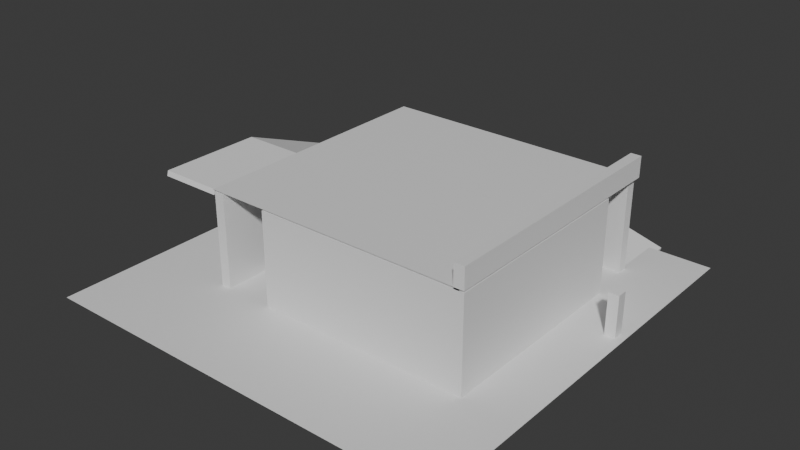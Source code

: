 # Source: radio.blend  (saved by Blender 4.5.90; exported with 4.5.12 LTS)
import bpy
from mathutils import Matrix  # noqa: F401  (used for matrix-valued properties, if any)

bpy.ops.wm.read_factory_settings(use_empty=True)
scene = bpy.context.scene
scene.name = 'Scene'

# ---- collections
col_collection = bpy.data.collections.new('Collection'); scene.collection.children.link(col_collection)

# ---- materials (node trees are filled in below, after node groups)
mat_material = bpy.data.materials.new('Material')
mat_material.alpha_threshold = 0.0
mat_material.roughness = 0.5
mat_material.line_color = (0.0, 0.0, 0.0, 1.0)
mat_material_002 = bpy.data.materials.new('Material.002')
mat_material_002.alpha_threshold = 0.0
mat_material_002.roughness = 0.5
mat_material_002.line_color = (0.0, 0.0, 0.0, 1.0)
mat_material_003 = bpy.data.materials.new('Material.003')
mat_material_003.alpha_threshold = 0.0
mat_material_003.roughness = 0.5
mat_material_003.line_color = (0.0, 0.0, 0.0, 1.0)
mat_material_004 = bpy.data.materials.new('Material.004')
mat_material_004.alpha_threshold = 0.0
mat_material_004.roughness = 0.5
mat_material_004.line_color = (0.0, 0.0, 0.0, 1.0)
mat_material_001 = bpy.data.materials.new('Material.001')
mat_material_001.alpha_threshold = 0.0
mat_material_001.roughness = 0.5
mat_material_001.line_color = (0.0, 0.0, 0.0, 1.0)
mat_material_005 = bpy.data.materials.new('Material.005')
mat_material_005.alpha_threshold = 0.0
mat_material_005.roughness = 0.5
mat_material_005.line_color = (0.0, 0.0, 0.0, 1.0)

# ---- material node trees
mat_material.use_nodes = True; mat_material.node_tree.nodes.clear()
_N = mat_material.node_tree.nodes; _L = mat_material.node_tree.links
n0 = _N.new('ShaderNodeOutputMaterial'); n0.name = 'Material Output'; n0.location = (200, 100)
n1 = _N.new('ShaderNodeBsdfPrincipled'); n1.name = 'Principled BSDF'; n1.location = (-200, 100)
n1.inputs[3].default_value = 1.45
_L.new(n1.outputs[0], n0.inputs[0])
n0.is_active_output = True
mat_material_002.use_nodes = True; mat_material_002.node_tree.nodes.clear()
_N = mat_material_002.node_tree.nodes; _L = mat_material_002.node_tree.links
n0 = _N.new('ShaderNodeOutputMaterial'); n0.name = 'Material Output'; n0.location = (200, 100)
n1 = _N.new('ShaderNodeBsdfPrincipled'); n1.name = 'Principled BSDF'; n1.location = (-200, 100)
n1.inputs[3].default_value = 1.45
_L.new(n1.outputs[0], n0.inputs[0])
n0.is_active_output = True
mat_material_003.use_nodes = True; mat_material_003.node_tree.nodes.clear()
_N = mat_material_003.node_tree.nodes; _L = mat_material_003.node_tree.links
n0 = _N.new('ShaderNodeOutputMaterial'); n0.name = 'Material Output'; n0.location = (200, 100)
n1 = _N.new('ShaderNodeBsdfPrincipled'); n1.name = 'Principled BSDF'; n1.location = (-200, 100)
n1.inputs[3].default_value = 1.45
_L.new(n1.outputs[0], n0.inputs[0])
n0.is_active_output = True
mat_material_004.use_nodes = True; mat_material_004.node_tree.nodes.clear()
_N = mat_material_004.node_tree.nodes; _L = mat_material_004.node_tree.links
n0 = _N.new('ShaderNodeOutputMaterial'); n0.name = 'Material Output'; n0.location = (200, 100)
n1 = _N.new('ShaderNodeBsdfPrincipled'); n1.name = 'Principled BSDF'; n1.location = (-200, 100)
n1.inputs[3].default_value = 1.45
_L.new(n1.outputs[0], n0.inputs[0])
n0.is_active_output = True
mat_material_001.use_nodes = True; mat_material_001.node_tree.nodes.clear()
_N = mat_material_001.node_tree.nodes; _L = mat_material_001.node_tree.links
n0 = _N.new('ShaderNodeOutputMaterial'); n0.name = 'Material Output'; n0.location = (200, 100)
n1 = _N.new('ShaderNodeBsdfPrincipled'); n1.name = 'Principled BSDF'; n1.location = (-200, 100)
n1.inputs[3].default_value = 1.45
_L.new(n1.outputs[0], n0.inputs[0])
n0.is_active_output = True
mat_material_005.use_nodes = True; mat_material_005.node_tree.nodes.clear()
_N = mat_material_005.node_tree.nodes; _L = mat_material_005.node_tree.links
n0 = _N.new('ShaderNodeOutputMaterial'); n0.name = 'Material Output'; n0.location = (200, 100)
n1 = _N.new('ShaderNodeBsdfPrincipled'); n1.name = 'Principled BSDF'; n1.location = (-200, 100)
n1.inputs[3].default_value = 1.45
_L.new(n1.outputs[0], n0.inputs[0])
n0.is_active_output = True

# ---- world
world_world = bpy.data.worlds.new('World'); scene.world = world_world
world_world.use_nodes = True; world_world.node_tree.nodes.clear()
_N = world_world.node_tree.nodes; _L = world_world.node_tree.links
n0 = _N.new('ShaderNodeOutputWorld'); n0.name = 'World Output'; n0.location = (200, 100)
n1 = _N.new('ShaderNodeBackground'); n1.name = 'Background'; n1.location = (-200, 100)
n1.inputs[0].default_value = (0.05088, 0.05088, 0.05088, 1.0)
_L.new(n1.outputs[0], n0.inputs[0])
n0.is_active_output = True
world_world.color = (0.05088, 0.05088, 0.05088)
world_world.sun_shadow_jitter_overblur = 0.0

# ---- meshes
me_cube = bpy.data.meshes.new('Cube')
me_cube.from_pydata([(0.9788, 19.78, 3.5), (0.9788, 19.78, -1.0), (1.0, -20.0, 3.5), (1.0, -20.0, -1.0), (-1.021, 19.78, 3.5), (-1.021, 19.78, -1.0), (-1.0, -20.0, 3.5), (-1.0, -20.0, -1.0), (-68.29, -40.0, -1.0), (11.71, -40.0, -1.0), (-68.29, 40.0, -1.0), (11.71, 40.0, -1.0)], [], [(0, 4, 6, 2), (3, 2, 6, 7), (7, 6, 4, 5), (5, 1, 3, 7), (1, 0, 2, 3), (5, 4, 0, 1), (8, 9, 11, 10)])
_uv = me_cube.uv_layers.new(name='UVMap')
_uv.uv.foreach_set('vector', [0.625, 0.5, 0.875, 0.5, 0.875, 0.75, 0.625, 0.75, 0.375, 0.75, 0.625, 0.75, 0.625, 1.0, 0.375, 1.0, 0.375, 0.0, 0.625, 0.0, 0.625, 0.25, 0.375, 0.25, 0.125, 0.5, 0.375, 0.5, 0.375, 0.75, 0.125, 0.75, 0.375, 0.5, 0.625, 0.5, 0.625, 0.75, 0.375, 0.75, 0.375, 0.25, 0.625, 0.25, 0.625, 0.5, 0.375, 0.5, 0.0, 0.0, 1.0, 0.0, 1.0, 1.0, 0.0, 1.0])
me_cube.materials.append(mat_material)
me_cube.use_mirror_vertex_groups = False
me_cube.update()
me_cube_002 = bpy.data.meshes.new('Cube.002')
me_cube_002.from_pydata([(0.9788, 19.78, 3.5), (0.9788, 19.78, -1.0), (1.0, -20.0, 3.5), (1.0, -20.0, -1.0), (-1.021, 19.78, 3.5), (-1.021, 19.78, -1.0), (-1.0, -20.0, 3.5), (-1.0, -20.0, -1.0)], [], [(0, 4, 6, 2), (3, 2, 6, 7), (7, 6, 4, 5), (5, 1, 3, 7), (1, 0, 2, 3), (5, 4, 0, 1)])
_uv = me_cube_002.uv_layers.new(name='UVMap')
_uv.uv.foreach_set('vector', [0.625, 0.5, 0.875, 0.5, 0.875, 0.75, 0.625, 0.75, 0.375, 0.75, 0.625, 0.75, 0.625, 1.0, 0.375, 1.0, 0.375, 0.0, 0.625, 0.0, 0.625, 0.25, 0.375, 0.25, 0.125, 0.5, 0.375, 0.5, 0.375, 0.75, 0.125, 0.75, 0.375, 0.5, 0.625, 0.5, 0.625, 0.75, 0.375, 0.75, 0.375, 0.25, 0.625, 0.25, 0.625, 0.5, 0.375, 0.5])
me_cube_002.materials.append(mat_material_002)
me_cube_002.use_mirror_vertex_groups = False
me_cube_002.update()
me_cube_003 = bpy.data.meshes.new('Cube.003')
me_cube_003.from_pydata([(0.9788, 19.78, 3.5), (0.9788, 19.78, -1.0), (1.0, -20.0, 3.5), (1.0, -20.0, -1.0), (-1.021, 19.78, 3.5), (-1.021, 19.78, -1.0), (-1.0, -20.0, 3.5), (-1.0, -20.0, -1.0)], [], [(0, 4, 6, 2), (3, 2, 6, 7), (7, 6, 4, 5), (5, 1, 3, 7), (1, 0, 2, 3), (5, 4, 0, 1)])
_uv = me_cube_003.uv_layers.new(name='UVMap')
_uv.uv.foreach_set('vector', [0.625, 0.5, 0.875, 0.5, 0.875, 0.75, 0.625, 0.75, 0.375, 0.75, 0.625, 0.75, 0.625, 1.0, 0.375, 1.0, 0.375, 0.0, 0.625, 0.0, 0.625, 0.25, 0.375, 0.25, 0.125, 0.5, 0.375, 0.5, 0.375, 0.75, 0.125, 0.75, 0.375, 0.5, 0.625, 0.5, 0.625, 0.75, 0.375, 0.75, 0.375, 0.25, 0.625, 0.25, 0.625, 0.5, 0.375, 0.5])
me_cube_003.materials.append(mat_material_003)
me_cube_003.use_mirror_vertex_groups = False
me_cube_003.update()
me_cube_004 = bpy.data.meshes.new('Cube.004')
me_cube_004.from_pydata([(0.9788, 19.78, 3.5), (0.9788, 19.78, -1.0), (1.0, -20.0, 3.5), (1.0, -20.0, -1.0), (-1.021, 19.78, 3.5), (-1.021, 19.78, -1.0), (-1.0, -20.0, 3.5), (-1.0, -20.0, -1.0)], [], [(0, 4, 6, 2), (3, 2, 6, 7), (7, 6, 4, 5), (5, 1, 3, 7), (1, 0, 2, 3), (5, 4, 0, 1)])
_uv = me_cube_004.uv_layers.new(name='UVMap')
_uv.uv.foreach_set('vector', [0.625, 0.5, 0.875, 0.5, 0.875, 0.75, 0.625, 0.75, 0.375, 0.75, 0.625, 0.75, 0.625, 1.0, 0.375, 1.0, 0.375, 0.0, 0.625, 0.0, 0.625, 0.25, 0.375, 0.25, 0.125, 0.5, 0.375, 0.5, 0.375, 0.75, 0.125, 0.75, 0.375, 0.5, 0.625, 0.5, 0.625, 0.75, 0.375, 0.75, 0.375, 0.25, 0.625, 0.25, 0.625, 0.5, 0.375, 0.5])
me_cube_004.materials.append(mat_material_004)
me_cube_004.use_mirror_vertex_groups = False
me_cube_004.update()
me_cube_001 = bpy.data.meshes.new('Cube.001')
me_cube_001.from_pydata([(1.0, 1.0, 1.0), (1.0, 1.0, -1.0), (1.0, -1.0, 1.0), (1.0, -1.0, -1.0), (-1.0, 1.0, 1.0), (-1.0, 1.0, -1.0), (-1.0, -1.0, 1.0), (-1.0, -1.0, -1.0)], [], [(0, 4, 6, 2), (3, 2, 6, 7), (7, 6, 4, 5), (5, 1, 3, 7), (1, 0, 2, 3), (5, 4, 0, 1)])
_uv = me_cube_001.uv_layers.new(name='UVMap')
_uv.uv.foreach_set('vector', [0.625, 0.5, 0.875, 0.5, 0.875, 0.75, 0.625, 0.75, 0.375, 0.75, 0.625, 0.75, 0.625, 1.0, 0.375, 1.0, 0.375, 0.0, 0.625, 0.0, 0.625, 0.25, 0.375, 0.25, 0.125, 0.5, 0.375, 0.5, 0.375, 0.75, 0.125, 0.75, 0.375, 0.5, 0.625, 0.5, 0.625, 0.75, 0.375, 0.75, 0.375, 0.25, 0.625, 0.25, 0.625, 0.5, 0.375, 0.5])
me_cube_001.materials.append(mat_material_001)
me_cube_001.use_mirror_vertex_groups = False
me_cube_001.update()
me_cube_005 = bpy.data.meshes.new('Cube.005')
me_cube_005.from_pydata([(0.9788, 19.78, 0.005956), (0.9788, 19.78, -1.0), (1.0, -20.0, 0.005956), (1.0, -20.0, -1.0), (-1.021, 19.78, 0.005956), (-1.021, 19.78, -1.0), (-1.0, -20.0, 0.005956), (-1.0, -20.0, -1.0), (-51.44, -20.0, -1.0), (0.5636, -20.0, -1.0), (-51.44, 30.0, -1.0), (0.5636, 30.0, -1.0), (0.9788, 29.78, 0.005956), (0.9788, 29.78, -1.0), (-1.021, 29.78, 0.005956), (-1.021, 29.78, -1.0)], [], [(0, 4, 6, 2), (3, 2, 6, 7), (7, 6, 4, 5), (5, 1, 3, 7), (1, 0, 2, 3), (5, 4, 14, 15), (8, 9, 11, 10), (15, 14, 12, 13), (1, 5, 15, 13), (4, 0, 12, 14), (0, 1, 13, 12)])
_uv = me_cube_005.uv_layers.new(name='UVMap')
_uv.uv.foreach_set('vector', [0.625, 0.5, 0.875, 0.5, 0.875, 0.75, 0.625, 0.75, 0.375, 0.75, 0.625, 0.75, 0.625, 1.0, 0.375, 1.0, 0.375, 0.0, 0.625, 0.0, 0.625, 0.25, 0.375, 0.25, 0.125, 0.5, 0.375, 0.5, 0.375, 0.75, 0.125, 0.75, 0.375, 0.5, 0.625, 0.5, 0.625, 0.75, 0.375, 0.75, 0.375, 0.25, 0.625, 0.25, 0.625, 0.25, 0.375, 0.25, 0.0, 0.0, 1.0, 0.0, 1.0, 1.0, 0.0, 1.0, 0.375, 0.25, 0.625, 0.25, 0.625, 0.5, 0.375, 0.5, 0.375, 0.5, 0.125, 0.5, 0.125, 0.5, 0.375, 0.5, 0.875, 0.5, 0.625, 0.5, 0.625, 0.5, 0.875, 0.5, 0.625, 0.5, 0.375, 0.5, 0.375, 0.5, 0.625, 0.5])
me_cube_005.materials.append(mat_material_005)
me_cube_005.use_mirror_vertex_groups = False
me_cube_005.update()
me_cube_006 = bpy.data.meshes.new('Cube.006')
me_cube_006.from_pydata([(-1.0, -1.0, -1.0), (-1.0, -1.0, 1.0), (-1.0, 1.0, -1.0), (-1.0, 1.0, 1.0), (1.0, -1.0, -1.0), (1.0, -1.0, 1.0), (1.0, 1.0, -1.0), (1.0, 1.0, 1.0)], [], [(0, 1, 3, 2), (2, 3, 7, 6), (6, 7, 5, 4), (4, 5, 1, 0), (2, 6, 4, 0), (7, 3, 1, 5)])
_uv = me_cube_006.uv_layers.new(name='UVMap')
_uv.uv.foreach_set('vector', [0.375, 0.0, 0.625, 0.0, 0.625, 0.25, 0.375, 0.25, 0.375, 0.25, 0.625, 0.25, 0.625, 0.5, 0.375, 0.5, 0.375, 0.5, 0.625, 0.5, 0.625, 0.75, 0.375, 0.75, 0.375, 0.75, 0.625, 0.75, 0.625, 1.0, 0.375, 1.0, 0.125, 0.5, 0.375, 0.5, 0.375, 0.75, 0.125, 0.75, 0.625, 0.5, 0.875, 0.5, 0.875, 0.75, 0.625, 0.75])
me_cube_006.update()
me_cube_007 = bpy.data.meshes.new('Cube.007')
me_cube_007.from_pydata([(-1.0, -1.0, -1.0), (-1.0, -1.0, 1.0), (-1.0, 1.0, -1.0), (-1.0, 1.0, 1.0), (1.0, -1.0, -1.0), (1.0, -1.0, 1.0), (1.0, 1.0, -1.0), (1.0, 1.0, 1.0)], [], [(0, 1, 3, 2), (2, 3, 7, 6), (6, 7, 5, 4), (4, 5, 1, 0), (2, 6, 4, 0), (7, 3, 1, 5)])
_uv = me_cube_007.uv_layers.new(name='UVMap')
_uv.uv.foreach_set('vector', [0.375, 0.0, 0.625, 0.0, 0.625, 0.25, 0.375, 0.25, 0.375, 0.25, 0.625, 0.25, 0.625, 0.5, 0.375, 0.5, 0.375, 0.5, 0.625, 0.5, 0.625, 0.75, 0.375, 0.75, 0.375, 0.75, 0.625, 0.75, 0.625, 1.0, 0.375, 1.0, 0.125, 0.5, 0.375, 0.5, 0.375, 0.75, 0.125, 0.75, 0.625, 0.5, 0.875, 0.5, 0.875, 0.75, 0.625, 0.75])
me_cube_007.update()
me_cube_008 = bpy.data.meshes.new('Cube.008')
me_cube_008.from_pydata([(-0.9106, -1.0, -6.415), (-0.9106, -1.0, -4.415), (-0.9106, 1.0, -6.415), (-0.9106, 1.0, -4.415), (1.0, -1.0, -1.0), (1.0, -1.0, 1.0), (1.0, 1.0, -1.0), (1.0, 1.0, 1.0), (0.0, 1.0, 3.697), (0.0, 1.0, 5.697), (0.0, -1.0, 3.697), (0.0, -1.0, 5.697)], [], [(0, 1, 3, 2), (8, 9, 7, 6), (6, 7, 5, 4), (10, 11, 1, 0), (8, 6, 4, 10), (9, 3, 1, 11), (7, 9, 11, 5), (2, 8, 10, 0), (4, 5, 11, 10), (2, 3, 9, 8)])
_uv = me_cube_008.uv_layers.new(name='UVMap')
_uv.uv.foreach_set('vector', [0.5027, 0.0, 0.7527, 0.0, 0.625, 0.2615, 0.375, 0.2615, 0.375, 0.375, 0.625, 0.375, 0.625, 0.5, 0.375, 0.5, 0.375, 0.5, 0.625, 0.5, 0.625, 0.75, 0.375, 0.75, 0.375, 0.875, 0.625, 0.875, 0.625, 0.9885, 0.375, 0.9885, 0.25, 0.5, 0.375, 0.5, 0.375, 0.75, 0.25, 0.75, 0.75, 0.5, 0.8635, 0.5, 0.8635, 0.75, 0.75, 0.75, 0.625, 0.5, 0.75, 0.5, 0.75, 0.75, 0.625, 0.75, 0.1365, 0.5, 0.25, 0.5, 0.25, 0.75, 0.1365, 0.75, 0.375, 0.75, 0.625, 0.75, 0.625, 0.875, 0.375, 0.875, 0.375, 0.2615, 0.625, 0.2615, 0.625, 0.375, 0.375, 0.375])
me_cube_008.update()

# ---- objects
ob_cube_col = bpy.data.objects.new('Cube-col', me_cube)
ob_cube_002_col = bpy.data.objects.new('Cube.002-col', me_cube_002)
ob_cube_003_col = bpy.data.objects.new('Cube.003-col', me_cube_003)
ob_cube_004_col = bpy.data.objects.new('Cube.004-col', me_cube_004)
ob_cube_001_col = bpy.data.objects.new('Cube.001-col', me_cube_001)
ob_cube_005_col = bpy.data.objects.new('Cube.005-col', me_cube_005)
ob_ramp_col = bpy.data.objects.new('ramp-col', me_cube_006)
ob_platform_col = bpy.data.objects.new('platform-col', me_cube_007)
ob_ramp2_col = bpy.data.objects.new('ramp2-col', me_cube_008)

# ---- transforms, parenting, visibility, modifiers, constraints
ob_cube_col.location = (7.153, -3.975, 0.6536)
ob_cube_col.scale = (1.0, 1.0, 4.0)
ob_cube_col.lock_rotations_4d = False
ob_cube_col.empty_display_type = 'ARROWS'
ob_cube_col.lineart.crease_threshold = 0.0
ob_cube_002_col.location = (-42.85, -3.975, 0.6536)
ob_cube_002_col.scale = (1.0, 1.0, 4.0)
ob_cube_002_col.lock_rotations_4d = False
ob_cube_002_col.empty_display_type = 'ARROWS'
ob_cube_002_col.lineart.crease_threshold = 0.0
ob_cube_003_col.location = (-12.85, -22.98, 0.6536)
ob_cube_003_col.rotation_euler = (0.0, -0.0, 1.571)
ob_cube_003_col.scale = (1.0, 1.0, 4.0)
ob_cube_003_col.lock_rotations_4d = False
ob_cube_003_col.empty_display_type = 'ARROWS'
ob_cube_003_col.lineart.crease_threshold = 0.0
ob_cube_004_col.location = (-12.85, 25.02, 0.6536)
ob_cube_004_col.rotation_euler = (0.0, -0.0, 1.571)
ob_cube_004_col.scale = (1.0, 1.0, 4.0)
ob_cube_004_col.lock_rotations_4d = False
ob_cube_004_col.empty_display_type = 'ARROWS'
ob_cube_004_col.lineart.crease_threshold = 0.0
ob_cube_001_col.location = (16.49, 5.676, 0.6536)
ob_cube_001_col.scale = (1.0, 1.0, 4.0)
ob_cube_001_col.lock_rotations_4d = False
ob_cube_001_col.empty_display_type = 'ARROWS'
ob_cube_001_col.lineart.crease_threshold = 0.0
ob_cube_005_col.location = (7.153, -3.975, 18.95)
ob_cube_005_col.scale = (1.0, 1.0, 4.0)
ob_cube_005_col.lock_rotations_4d = False
ob_cube_005_col.empty_display_type = 'ARROWS'
ob_cube_005_col.lineart.crease_threshold = 0.0
ob_ramp_col.location = (-12.33, 32.02, 1.208)
ob_ramp_col.rotation_euler = (0.0, 0.2618, 0.0)
ob_ramp_col.scale = (21.0, 6.0, 0.5)
ob_platform_col.location = (-44.37, 26.15, 6.644)
ob_platform_col.scale = (12.0, 12.0, 0.5)
ob_ramp2_col.location = (-50.16, -4.697, 12.09)
ob_ramp2_col.rotation_euler = (0.0, 0.2618, 1.571)
ob_ramp2_col.scale = (21.0, 6.0, 0.5)

# ---- collection membership
col_collection.objects.link(ob_cube_col)
col_collection.objects.link(ob_cube_002_col)
col_collection.objects.link(ob_cube_003_col)
col_collection.objects.link(ob_cube_004_col)
col_collection.objects.link(ob_cube_001_col)
col_collection.objects.link(ob_cube_005_col)
col_collection.objects.link(ob_ramp_col)
col_collection.objects.link(ob_platform_col)
col_collection.objects.link(ob_ramp2_col)

# ---- scene / render settings (as saved in the file)
scene.frame_start = 1; scene.frame_end = 250; scene.frame_set(1)
scene.render.engine = 'BLENDER_EEVEE_NEXT'
bpy.context.view_layer.update()

# ---- added for rendering (the .blend has no active camera and no usable light): camera, sun
cam_auto = bpy.data.cameras.new('AutoCamera')
cam_auto.lens = 50.0
cam_auto.sensor_width = 36.0
cam_auto.clip_end = 1903.66
ob_auto_camera = bpy.data.objects.new('AutoCamera', cam_auto)
scene.collection.objects.link(ob_auto_camera)
ob_auto_camera.location = (87.3318, -133.079, 94.3175)
ob_auto_camera.rotation_euler = (1.09748, -7.21219e-08, 0.694738)
scene.camera = ob_auto_camera
light_auto_sun = bpy.data.lights.new('AutoSun', 'SUN')
light_auto_sun.energy = 3.0
light_auto_sun.angle = 0.0523599
ob_auto_sun = bpy.data.objects.new('AutoSun', light_auto_sun)
scene.collection.objects.link(ob_auto_sun)
ob_auto_sun.rotation_euler = (0.872665, 0.174533, 0.523599)
bpy.context.view_layer.update()

